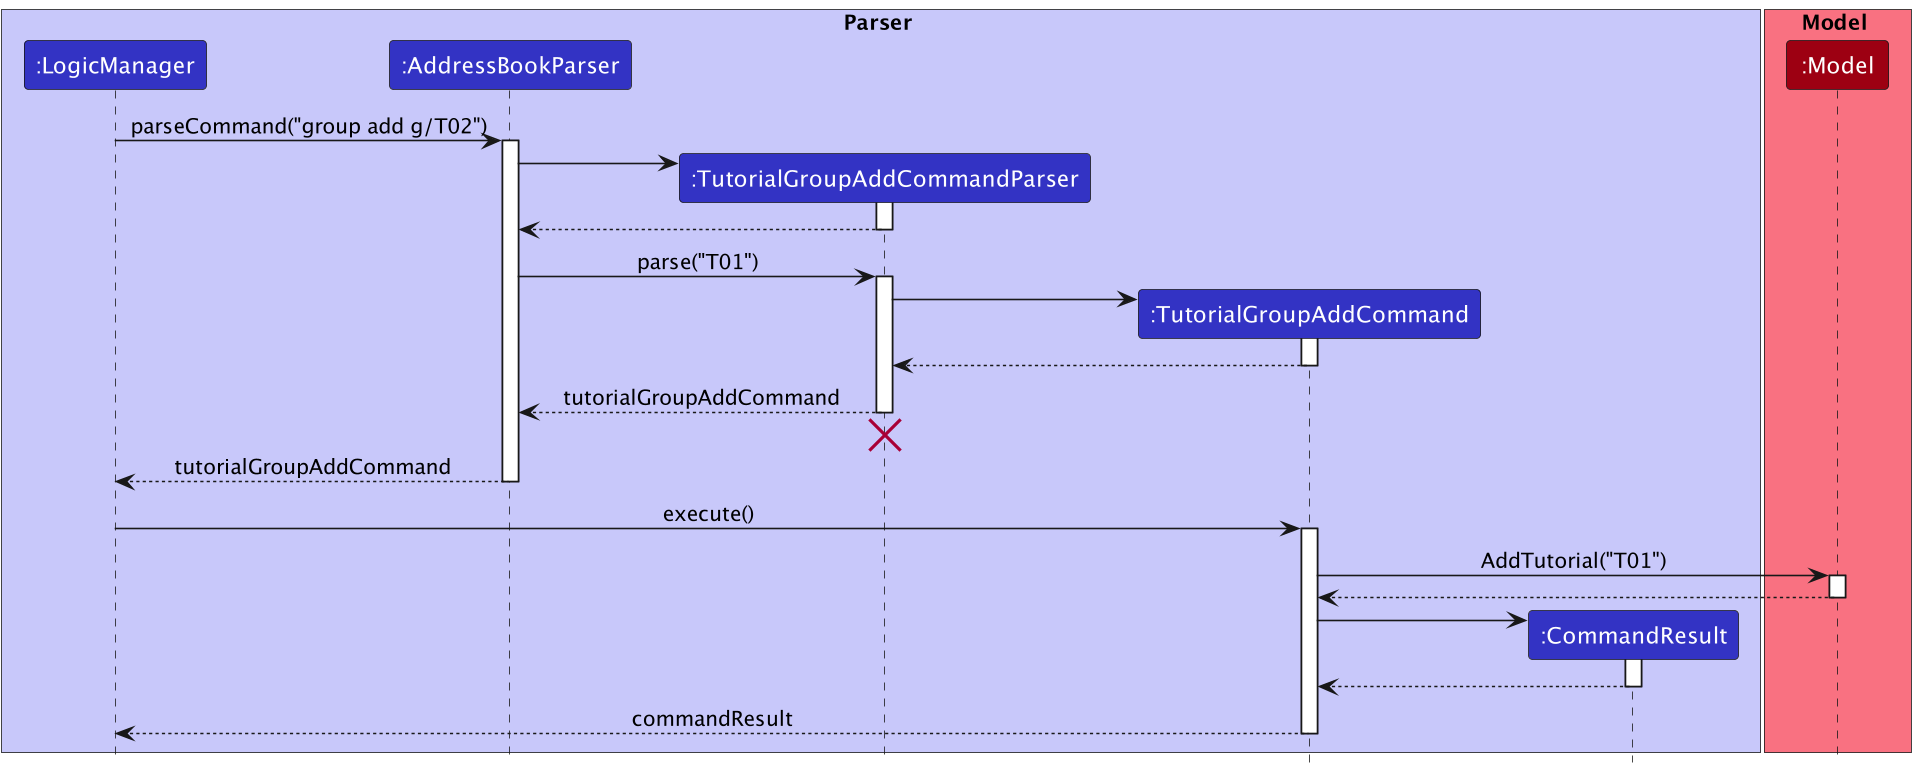

The diagram above was rendered by PlantUML. Its source (embedded in the PNG):
@startuml
!include style.puml

box Parser LOGIC_COLOR_T1
participant ":LogicManager" as LogicManager LOGIC_COLOR
participant ":AddressBookParser" as TaaParser LOGIC_COLOR
participant ":TutorialGroupAddCommandParser" as TutorialGroupAddCommandParser LOGIC_COLOR
participant ":TutorialGroupAddCommand" as TutorialGroupAddCommand LOGIC_COLOR

participant ":CommandResult" as CommandResult LOGIC_COLOR
end box

box Model MODEL_COLOR_T1
participant ":Model" as Model MODEL_COLOR
end box



LogicManager -> TaaParser : parseCommand("group add g/T02")
activate TaaParser

create TutorialGroupAddCommandParser
TaaParser -> TutorialGroupAddCommandParser
activate TutorialGroupAddCommandParser

TutorialGroupAddCommandParser --> TaaParser
deactivate TutorialGroupAddCommandParser

TaaParser -> TutorialGroupAddCommandParser : parse("T01")
activate TutorialGroupAddCommandParser

create TutorialGroupAddCommand
TutorialGroupAddCommandParser -> TutorialGroupAddCommand
activate TutorialGroupAddCommand

TutorialGroupAddCommand --> TutorialGroupAddCommandParser
deactivate TutorialGroupAddCommand

TutorialGroupAddCommandParser --> TaaParser : tutorialGroupAddCommand
deactivate TutorialGroupAddCommandParser

TutorialGroupAddCommandParser -[hidden]-> TaaParser
destroy TutorialGroupAddCommandParser

TaaParser --> LogicManager : tutorialGroupAddCommand
deactivate TaaParser

LogicManager -> TutorialGroupAddCommand : execute()
activate TutorialGroupAddCommand

TutorialGroupAddCommand -> Model : AddTutorial("T01")
activate Model

Model --> TutorialGroupAddCommand
deactivate Model

create CommandResult
TutorialGroupAddCommand -> CommandResult
activate CommandResult

CommandResult --> TutorialGroupAddCommand
deactivate CommandResult

TutorialGroupAddCommand --> LogicManager : commandResult
deactivate TutorialGroupAddCommand


@enduml